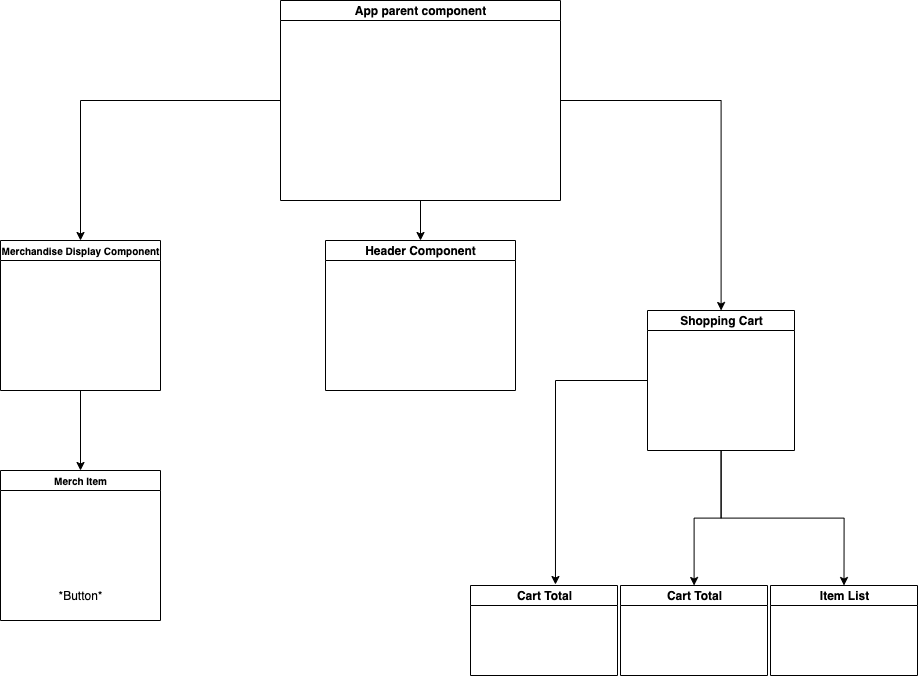

The diagram above was exported from draw.io. Its source (the exported page's mxGraphModel, read from the mxfile embedded in the PNG):
<mxGraphModel dx="1490" dy="772" grid="1" gridSize="10" guides="1" tooltips="1" connect="1" arrows="1" fold="1" page="1" pageScale="1" pageWidth="827" pageHeight="1169" math="0" shadow="0">
  <root>
    <mxCell id="0" />
    <mxCell id="1" parent="0" />
    <mxCell id="oO8CS4knT2OYrmyWdiM6-13" value="" style="edgeStyle=orthogonalEdgeStyle;rounded=0;orthogonalLoop=1;jettySize=auto;html=1;" parent="1" source="dNxyNK7c78bLwvsdeMH5-11" target="oO8CS4knT2OYrmyWdiM6-12" edge="1">
      <mxGeometry relative="1" as="geometry" />
    </mxCell>
    <mxCell id="oO8CS4knT2OYrmyWdiM6-15" value="" style="edgeStyle=orthogonalEdgeStyle;rounded=0;orthogonalLoop=1;jettySize=auto;html=1;" parent="1" source="dNxyNK7c78bLwvsdeMH5-11" target="oO8CS4knT2OYrmyWdiM6-14" edge="1">
      <mxGeometry relative="1" as="geometry" />
    </mxCell>
    <mxCell id="oO8CS4knT2OYrmyWdiM6-18" value="" style="edgeStyle=orthogonalEdgeStyle;rounded=0;orthogonalLoop=1;jettySize=auto;html=1;" parent="1" source="dNxyNK7c78bLwvsdeMH5-11" target="oO8CS4knT2OYrmyWdiM6-17" edge="1">
      <mxGeometry relative="1" as="geometry" />
    </mxCell>
    <mxCell id="dNxyNK7c78bLwvsdeMH5-11" value="App parent component" style="swimlane;html=1;startSize=20;horizontal=1;containerType=tree;glass=0;" parent="1" vertex="1">
      <mxGeometry x="280" width="280" height="200" as="geometry" />
    </mxCell>
    <mxCell id="oO8CS4knT2OYrmyWdiM6-17" value="Header Component" style="swimlane;html=1;startSize=20;horizontal=1;containerType=tree;glass=0;" parent="1" vertex="1">
      <mxGeometry x="325" y="240" width="190" height="150" as="geometry" />
    </mxCell>
    <mxCell id="oO8CS4knT2OYrmyWdiM6-28" style="edgeStyle=orthogonalEdgeStyle;rounded=0;orthogonalLoop=1;jettySize=auto;html=1;entryX=0.5;entryY=0;entryDx=0;entryDy=0;" parent="1" source="oO8CS4knT2OYrmyWdiM6-14" target="oO8CS4knT2OYrmyWdiM6-22" edge="1">
      <mxGeometry relative="1" as="geometry">
        <mxPoint x="753.5" y="410" as="targetPoint" />
      </mxGeometry>
    </mxCell>
    <mxCell id="oO8CS4knT2OYrmyWdiM6-31" value="" style="edgeStyle=orthogonalEdgeStyle;rounded=0;orthogonalLoop=1;jettySize=auto;html=1;" parent="1" source="oO8CS4knT2OYrmyWdiM6-14" target="oO8CS4knT2OYrmyWdiM6-30" edge="1">
      <mxGeometry relative="1" as="geometry" />
    </mxCell>
    <mxCell id="oO8CS4knT2OYrmyWdiM6-32" style="edgeStyle=orthogonalEdgeStyle;rounded=0;orthogonalLoop=1;jettySize=auto;html=1;entryX=0.578;entryY=-0.011;entryDx=0;entryDy=0;entryPerimeter=0;" parent="1" source="oO8CS4knT2OYrmyWdiM6-14" target="oO8CS4knT2OYrmyWdiM6-33" edge="1">
      <mxGeometry relative="1" as="geometry">
        <mxPoint x="560" y="600" as="targetPoint" />
      </mxGeometry>
    </mxCell>
    <mxCell id="oO8CS4knT2OYrmyWdiM6-14" value="Shopping Cart" style="swimlane;html=1;startSize=20;horizontal=1;containerType=tree;glass=0;" parent="1" vertex="1">
      <mxGeometry x="647" y="310" width="147" height="140" as="geometry" />
    </mxCell>
    <mxCell id="oO8CS4knT2OYrmyWdiM6-30" value="Cart Total" style="swimlane;html=1;startSize=20;horizontal=1;containerType=tree;glass=0;" parent="1" vertex="1">
      <mxGeometry x="620" y="585" width="147" height="90" as="geometry" />
    </mxCell>
    <mxCell id="oO8CS4knT2OYrmyWdiM6-22" value="Item List" style="swimlane;html=1;startSize=20;horizontal=1;containerType=tree;glass=0;" parent="1" vertex="1">
      <mxGeometry x="770" y="585" width="147" height="90" as="geometry" />
    </mxCell>
    <mxCell id="oO8CS4knT2OYrmyWdiM6-20" value="" style="edgeStyle=orthogonalEdgeStyle;rounded=0;orthogonalLoop=1;jettySize=auto;html=1;" parent="1" source="oO8CS4knT2OYrmyWdiM6-12" target="oO8CS4knT2OYrmyWdiM6-19" edge="1">
      <mxGeometry relative="1" as="geometry" />
    </mxCell>
    <mxCell id="oO8CS4knT2OYrmyWdiM6-12" value="&lt;font style=&quot;font-size: 10px&quot;&gt;Merchandise Display Component&lt;/font&gt;" style="swimlane;html=1;startSize=20;horizontal=1;containerType=tree;glass=0;" parent="1" vertex="1">
      <mxGeometry y="240" width="160" height="150" as="geometry" />
    </mxCell>
    <mxCell id="oO8CS4knT2OYrmyWdiM6-19" value="&lt;font style=&quot;font-size: 10px&quot;&gt;Merch Item&lt;/font&gt;" style="swimlane;html=1;startSize=20;horizontal=1;containerType=tree;glass=0;" parent="1" vertex="1">
      <mxGeometry y="470" width="160" height="150" as="geometry" />
    </mxCell>
    <mxCell id="oO8CS4knT2OYrmyWdiM6-21" value="*Button*" style="text;html=1;align=center;verticalAlign=middle;resizable=0;points=[];autosize=1;" parent="oO8CS4knT2OYrmyWdiM6-19" vertex="1">
      <mxGeometry x="50" y="115" width="60" height="20" as="geometry" />
    </mxCell>
    <mxCell id="oO8CS4knT2OYrmyWdiM6-33" value="Cart Total" style="swimlane;html=1;startSize=20;horizontal=1;containerType=tree;glass=0;" parent="1" vertex="1">
      <mxGeometry x="470" y="585" width="147" height="90" as="geometry" />
    </mxCell>
  </root>
</mxGraphModel>